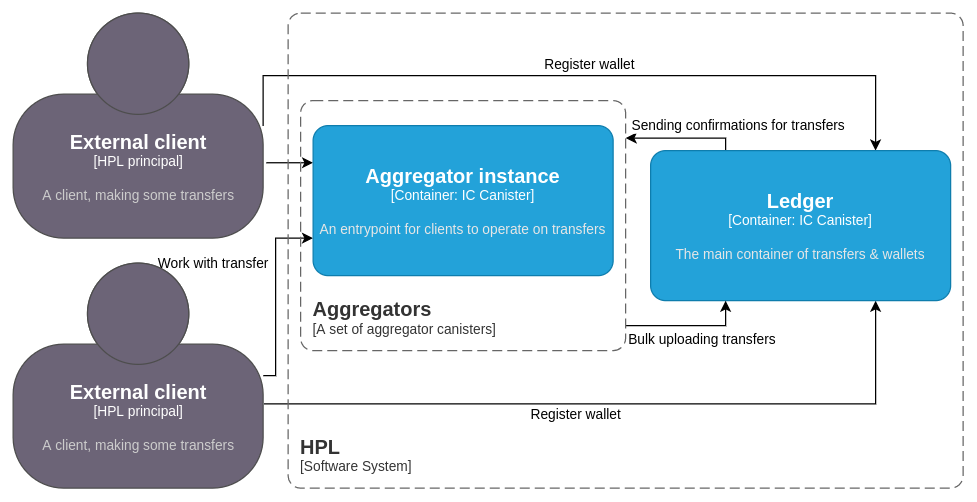

The diagram above was exported from draw.io. Its source (the exported page's mxGraphModel, read from the mxfile embedded in the PNG):
<mxGraphModel dx="1247" dy="660" grid="1" gridSize="10" guides="1" tooltips="1" connect="1" arrows="1" fold="1" page="1" pageScale="1" pageWidth="827" pageHeight="1169" math="0" shadow="0">
  <root>
    <mxCell id="0" />
    <mxCell id="1" parent="0" />
    <mxCell id="AWVKHlQqePKLERDbW-kc-1" value="" style="edgeStyle=orthogonalEdgeStyle;rounded=0;orthogonalLoop=1;jettySize=auto;html=1;entryX=0;entryY=0.25;entryDx=0;entryDy=0;entryPerimeter=0;exitX=1.013;exitY=0.665;exitDx=0;exitDy=0;exitPerimeter=0;" parent="1" source="AWVKHlQqePKLERDbW-kc-2" target="AWVKHlQqePKLERDbW-kc-12" edge="1">
      <mxGeometry x="0.6491" y="-20" relative="1" as="geometry">
        <mxPoint x="430" y="150" as="targetPoint" />
        <mxPoint x="20" y="-20" as="offset" />
      </mxGeometry>
    </mxCell>
    <mxCell id="kHLBItkwtiU_TrkFPDsY-2" style="edgeStyle=orthogonalEdgeStyle;rounded=0;orthogonalLoop=1;jettySize=auto;html=1;entryX=0.75;entryY=0;entryDx=0;entryDy=0;entryPerimeter=0;exitX=1;exitY=0.5;exitDx=0;exitDy=0;exitPerimeter=0;" edge="1" parent="1" source="AWVKHlQqePKLERDbW-kc-2" target="AWVKHlQqePKLERDbW-kc-7">
      <mxGeometry relative="1" as="geometry">
        <Array as="points">
          <mxPoint x="220" y="60" />
          <mxPoint x="710" y="60" />
        </Array>
      </mxGeometry>
    </mxCell>
    <mxCell id="kHLBItkwtiU_TrkFPDsY-3" value="Register wallet" style="edgeLabel;html=1;align=center;verticalAlign=middle;resizable=0;points=[];" vertex="1" connectable="0" parent="kHLBItkwtiU_TrkFPDsY-2">
      <mxGeometry x="0.0154" relative="1" as="geometry">
        <mxPoint y="-10" as="offset" />
      </mxGeometry>
    </mxCell>
    <object placeholders="1" c4Name="External client" c4Type="HPL principal" c4Description="A client, making some transfers" label="&lt;font style=&quot;font-size: 16px&quot;&gt;&lt;b&gt;%c4Name%&lt;/b&gt;&lt;/font&gt;&lt;div&gt;[%c4Type%]&lt;/div&gt;&lt;br&gt;&lt;div&gt;&lt;font style=&quot;font-size: 11px&quot;&gt;&lt;font color=&quot;#cccccc&quot;&gt;%c4Description%&lt;/font&gt;&lt;/div&gt;" id="AWVKHlQqePKLERDbW-kc-2">
      <mxCell style="html=1;fontSize=11;dashed=0;whitespace=wrap;fillColor=#6C6477;strokeColor=#4D4D4D;fontColor=#ffffff;shape=mxgraph.c4.person2;align=center;metaEdit=1;points=[[0.5,0,0],[1,0.5,0],[1,0.75,0],[0.75,1,0],[0.5,1,0],[0.25,1,0],[0,0.75,0],[0,0.5,0]];resizable=0;" parent="1" vertex="1">
        <mxGeometry x="20" y="10" width="200" height="180" as="geometry" />
      </mxCell>
    </object>
    <mxCell id="AWVKHlQqePKLERDbW-kc-3" value="Work with transfer" style="edgeStyle=orthogonalEdgeStyle;rounded=0;orthogonalLoop=1;jettySize=auto;html=1;entryX=0;entryY=0.75;entryDx=0;entryDy=0;entryPerimeter=0;exitX=1;exitY=0.5;exitDx=0;exitDy=0;exitPerimeter=0;" parent="1" source="AWVKHlQqePKLERDbW-kc-4" target="AWVKHlQqePKLERDbW-kc-12" edge="1">
      <mxGeometry x="0.3333" y="50" relative="1" as="geometry">
        <mxPoint x="430" y="270" as="targetPoint" />
        <Array as="points">
          <mxPoint x="230" y="300" />
          <mxPoint x="230" y="190" />
        </Array>
        <mxPoint as="offset" />
      </mxGeometry>
    </mxCell>
    <mxCell id="kHLBItkwtiU_TrkFPDsY-1" value="Register wallet" style="edgeStyle=orthogonalEdgeStyle;rounded=0;orthogonalLoop=1;jettySize=auto;html=1;entryX=0.75;entryY=1;entryDx=0;entryDy=0;entryPerimeter=0;exitX=1.004;exitY=0.625;exitDx=0;exitDy=0;exitPerimeter=0;" edge="1" parent="1" source="AWVKHlQqePKLERDbW-kc-4" target="AWVKHlQqePKLERDbW-kc-7">
      <mxGeometry x="-0.1282" y="-7" relative="1" as="geometry">
        <mxPoint y="1" as="offset" />
      </mxGeometry>
    </mxCell>
    <object placeholders="1" c4Name="External client" c4Type="HPL principal" c4Description="A client, making some transfers" label="&lt;font style=&quot;font-size: 16px&quot;&gt;&lt;b&gt;%c4Name%&lt;/b&gt;&lt;/font&gt;&lt;div&gt;[%c4Type%]&lt;/div&gt;&lt;br&gt;&lt;div&gt;&lt;font style=&quot;font-size: 11px&quot;&gt;&lt;font color=&quot;#cccccc&quot;&gt;%c4Description%&lt;/font&gt;&lt;/div&gt;" id="AWVKHlQqePKLERDbW-kc-4">
      <mxCell style="html=1;fontSize=11;dashed=0;whitespace=wrap;fillColor=#6C6477;strokeColor=#4D4D4D;fontColor=#ffffff;shape=mxgraph.c4.person2;align=center;metaEdit=1;points=[[0.5,0,0],[1,0.5,0],[1,0.75,0],[0.75,1,0],[0.5,1,0],[0.25,1,0],[0,0.75,0],[0,0.5,0]];resizable=0;" parent="1" vertex="1">
        <mxGeometry x="20" y="210" width="200" height="180" as="geometry" />
      </mxCell>
    </object>
    <object placeholders="1" c4Name="HPL" c4Type="SystemScopeBoundary" c4Application="Software System" label="&lt;font style=&quot;font-size: 16px&quot;&gt;&lt;b&gt;&lt;div style=&quot;text-align: left&quot;&gt;%c4Name%&lt;/div&gt;&lt;/b&gt;&lt;/font&gt;&lt;div style=&quot;text-align: left&quot;&gt;[%c4Application%]&lt;/div&gt;" id="AWVKHlQqePKLERDbW-kc-6">
      <mxCell style="rounded=1;fontSize=11;whiteSpace=wrap;html=1;dashed=1;arcSize=20;fillColor=none;strokeColor=#666666;fontColor=#333333;labelBackgroundColor=none;align=left;verticalAlign=bottom;labelBorderColor=none;spacingTop=0;spacing=10;dashPattern=8 4;metaEdit=1;rotatable=0;perimeter=rectanglePerimeter;noLabel=0;labelPadding=0;allowArrows=0;connectable=0;expand=0;recursiveResize=0;editable=1;pointerEvents=0;absoluteArcSize=1;points=[[0.25,0,0],[0.5,0,0],[0.75,0,0],[1,0.25,0],[1,0.5,0],[1,0.75,0],[0.75,1,0],[0.5,1,0],[0.25,1,0],[0,0.75,0],[0,0.5,0],[0,0.25,0]];" parent="1" vertex="1">
        <mxGeometry x="240" y="10" width="540" height="380" as="geometry" />
      </mxCell>
    </object>
    <mxCell id="AWVKHlQqePKLERDbW-kc-18" value="Sending confirmations for transfers" style="edgeStyle=orthogonalEdgeStyle;rounded=0;orthogonalLoop=1;jettySize=auto;html=1;exitX=0.25;exitY=0;exitDx=0;exitDy=0;exitPerimeter=0;" parent="1" source="AWVKHlQqePKLERDbW-kc-7" edge="1">
      <mxGeometry x="-0.7778" y="-14" relative="1" as="geometry">
        <mxPoint x="510" y="110" as="targetPoint" />
        <Array as="points">
          <mxPoint x="590" y="110" />
        </Array>
        <mxPoint x="10" y="4" as="offset" />
      </mxGeometry>
    </mxCell>
    <object placeholders="1" c4Name="Ledger" c4Type="Container" c4Technology="IC Canister" c4Description="The main container of transfers &amp; wallets" label="&lt;font style=&quot;font-size: 16px&quot;&gt;&lt;b&gt;%c4Name%&lt;/b&gt;&lt;/font&gt;&lt;div&gt;[%c4Type%: %c4Technology%]&lt;/div&gt;&lt;br&gt;&lt;div&gt;&lt;font style=&quot;font-size: 11px&quot;&gt;&lt;font color=&quot;#E6E6E6&quot;&gt;%c4Description%&lt;/font&gt;&lt;/div&gt;" id="AWVKHlQqePKLERDbW-kc-7">
      <mxCell style="rounded=1;whiteSpace=wrap;html=1;fontSize=11;labelBackgroundColor=none;fillColor=#23A2D9;fontColor=#ffffff;align=center;arcSize=10;strokeColor=#0E7DAD;metaEdit=1;resizable=0;points=[[0.25,0,0],[0.5,0,0],[0.75,0,0],[1,0.25,0],[1,0.5,0],[1,0.75,0],[0.75,1,0],[0.5,1,0],[0.25,1,0],[0,0.75,0],[0,0.5,0],[0,0.25,0]];" parent="1" vertex="1">
        <mxGeometry x="530" y="120" width="240" height="120" as="geometry" />
      </mxCell>
    </object>
    <mxCell id="AWVKHlQqePKLERDbW-kc-15" style="edgeStyle=orthogonalEdgeStyle;rounded=0;orthogonalLoop=1;jettySize=auto;html=1;entryX=0.25;entryY=1;entryDx=0;entryDy=0;entryPerimeter=0;" parent="1" target="AWVKHlQqePKLERDbW-kc-7" edge="1">
      <mxGeometry relative="1" as="geometry">
        <mxPoint x="510" y="260" as="sourcePoint" />
      </mxGeometry>
    </mxCell>
    <mxCell id="AWVKHlQqePKLERDbW-kc-17" value="Bulk uploading transfers" style="edgeLabel;html=1;align=center;verticalAlign=middle;resizable=0;points=[];" parent="AWVKHlQqePKLERDbW-kc-15" connectable="0" vertex="1">
      <mxGeometry x="-0.0816" y="-3" relative="1" as="geometry">
        <mxPoint x="14" y="7" as="offset" />
      </mxGeometry>
    </mxCell>
    <object placeholders="1" c4Name="Aggregator instance" c4Type="Container" c4Technology="IC Canister" c4Description="An entrypoint for clients to operate on transfers" label="&lt;font style=&quot;font-size: 16px&quot;&gt;&lt;b&gt;%c4Name%&lt;/b&gt;&lt;/font&gt;&lt;div&gt;[%c4Type%: %c4Technology%]&lt;/div&gt;&lt;br&gt;&lt;div&gt;&lt;font style=&quot;font-size: 11px&quot;&gt;&lt;font color=&quot;#E6E6E6&quot;&gt;%c4Description%&lt;/font&gt;&lt;/div&gt;" id="AWVKHlQqePKLERDbW-kc-12">
      <mxCell style="rounded=1;whiteSpace=wrap;html=1;fontSize=11;labelBackgroundColor=none;fillColor=#23A2D9;fontColor=#ffffff;align=center;arcSize=10;strokeColor=#0E7DAD;metaEdit=1;resizable=0;points=[[0.25,0,0],[0.5,0,0],[0.75,0,0],[1,0.25,0],[1,0.5,0],[1,0.75,0],[0.75,1,0],[0.5,1,0],[0.25,1,0],[0,0.75,0],[0,0.5,0],[0,0.25,0]];" parent="1" vertex="1">
        <mxGeometry x="260" y="100" width="240" height="120" as="geometry" />
      </mxCell>
    </object>
    <object placeholders="1" c4Name="Aggregators" c4Type="SystemScopeBoundary" c4Application="A set of aggregator canisters" label="&lt;font style=&quot;font-size: 16px&quot;&gt;&lt;b&gt;&lt;div style=&quot;text-align: left&quot;&gt;%c4Name%&lt;/div&gt;&lt;/b&gt;&lt;/font&gt;&lt;div style=&quot;text-align: left&quot;&gt;[%c4Application%]&lt;/div&gt;" id="AWVKHlQqePKLERDbW-kc-22">
      <mxCell style="rounded=1;fontSize=11;whiteSpace=wrap;html=1;dashed=1;arcSize=20;fillColor=none;strokeColor=#666666;fontColor=#333333;labelBackgroundColor=none;align=left;verticalAlign=bottom;labelBorderColor=none;spacingTop=0;spacing=10;dashPattern=8 4;metaEdit=1;rotatable=0;perimeter=rectanglePerimeter;noLabel=0;labelPadding=0;allowArrows=0;connectable=0;expand=0;recursiveResize=0;editable=1;pointerEvents=0;absoluteArcSize=1;points=[[0.25,0,0],[0.5,0,0],[0.75,0,0],[1,0.25,0],[1,0.5,0],[1,0.75,0],[0.75,1,0],[0.5,1,0],[0.25,1,0],[0,0.75,0],[0,0.5,0],[0,0.25,0]];" parent="1" vertex="1">
        <mxGeometry x="250" y="80" width="260" height="200" as="geometry" />
      </mxCell>
    </object>
  </root>
</mxGraphModel>